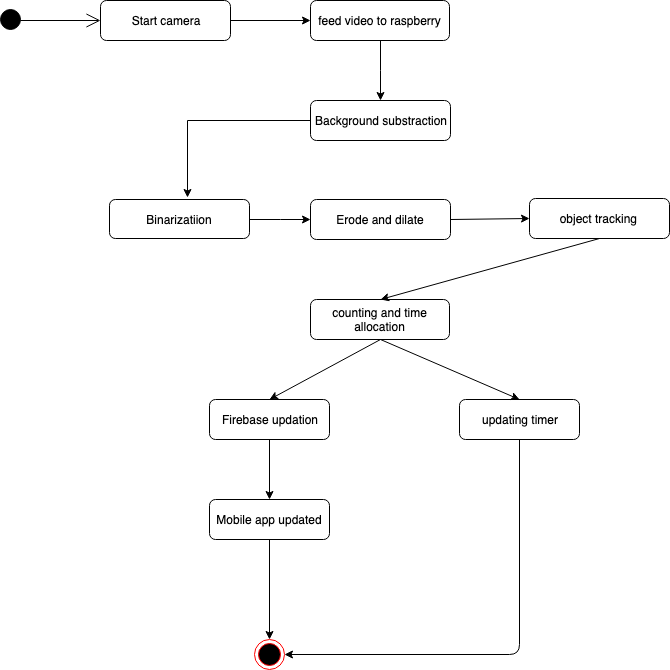

The diagram above was exported from draw.io. Its source (the exported page's mxGraphModel, read from the mxfile embedded in the PNG):
<mxGraphModel dx="918" dy="647" grid="1" gridSize="10" guides="1" tooltips="1" connect="1" arrows="1" fold="1" page="1" pageScale="1" pageWidth="850" pageHeight="1100" math="0" shadow="0">
  <root>
    <mxCell id="0" />
    <mxCell id="1" parent="0" />
    <mxCell id="BWhEDxZKpQaMX27cQRDR-2" value="" style="ellipse;whiteSpace=wrap;html=1;aspect=fixed;fillColor=#000000;" vertex="1" parent="1">
      <mxGeometry x="171" y="130" width="20" height="20" as="geometry" />
    </mxCell>
    <mxCell id="BWhEDxZKpQaMX27cQRDR-3" value="" style="endArrow=open;endFill=1;endSize=12;html=1;exitX=1;exitY=0.5;exitDx=0;exitDy=0;" edge="1" parent="1">
      <mxGeometry width="160" relative="1" as="geometry">
        <mxPoint x="191" y="141" as="sourcePoint" />
        <mxPoint x="271" y="141" as="targetPoint" />
        <Array as="points" />
      </mxGeometry>
    </mxCell>
    <mxCell id="BWhEDxZKpQaMX27cQRDR-5" value="Start camera" style="rounded=1;whiteSpace=wrap;html=1;fillColor=none;" vertex="1" parent="1">
      <mxGeometry x="271" y="121" width="130" height="40" as="geometry" />
    </mxCell>
    <mxCell id="BWhEDxZKpQaMX27cQRDR-20" style="edgeStyle=orthogonalEdgeStyle;rounded=0;orthogonalLoop=1;jettySize=auto;html=1;entryX=0;entryY=0.5;entryDx=0;entryDy=0;" edge="1" parent="1" source="BWhEDxZKpQaMX27cQRDR-6" target="BWhEDxZKpQaMX27cQRDR-8">
      <mxGeometry relative="1" as="geometry" />
    </mxCell>
    <mxCell id="BWhEDxZKpQaMX27cQRDR-6" value="Binarizatiion" style="rounded=1;whiteSpace=wrap;html=1;fillColor=none;" vertex="1" parent="1">
      <mxGeometry x="280" y="320" width="140" height="39" as="geometry" />
    </mxCell>
    <mxCell id="BWhEDxZKpQaMX27cQRDR-29" style="edgeStyle=orthogonalEdgeStyle;rounded=0;orthogonalLoop=1;jettySize=auto;html=1;entryX=0.557;entryY=-0.051;entryDx=0;entryDy=0;entryPerimeter=0;" edge="1" parent="1" source="BWhEDxZKpQaMX27cQRDR-7" target="BWhEDxZKpQaMX27cQRDR-6">
      <mxGeometry relative="1" as="geometry" />
    </mxCell>
    <mxCell id="BWhEDxZKpQaMX27cQRDR-7" value="Background substraction" style="rounded=1;whiteSpace=wrap;html=1;fillColor=none;" vertex="1" parent="1">
      <mxGeometry x="481" y="221" width="140" height="40" as="geometry" />
    </mxCell>
    <mxCell id="BWhEDxZKpQaMX27cQRDR-8" value="Erode and dilate" style="rounded=1;whiteSpace=wrap;html=1;fillColor=none;" vertex="1" parent="1">
      <mxGeometry x="481" y="320" width="140" height="40" as="geometry" />
    </mxCell>
    <mxCell id="BWhEDxZKpQaMX27cQRDR-9" value="object tracking&amp;nbsp;" style="rounded=1;whiteSpace=wrap;html=1;fillColor=none;" vertex="1" parent="1">
      <mxGeometry x="700" y="319" width="140" height="40" as="geometry" />
    </mxCell>
    <mxCell id="BWhEDxZKpQaMX27cQRDR-19" value="" style="edgeStyle=orthogonalEdgeStyle;rounded=0;orthogonalLoop=1;jettySize=auto;html=1;" edge="1" parent="1" source="BWhEDxZKpQaMX27cQRDR-10" target="BWhEDxZKpQaMX27cQRDR-7">
      <mxGeometry relative="1" as="geometry" />
    </mxCell>
    <mxCell id="BWhEDxZKpQaMX27cQRDR-10" value="feed video to raspberry" style="rounded=1;whiteSpace=wrap;html=1;fillColor=none;" vertex="1" parent="1">
      <mxGeometry x="481" y="121" width="139" height="40" as="geometry" />
    </mxCell>
    <mxCell id="BWhEDxZKpQaMX27cQRDR-11" value="counting and time allocation" style="rounded=1;whiteSpace=wrap;html=1;fillColor=none;" vertex="1" parent="1">
      <mxGeometry x="481" y="420" width="139" height="40" as="geometry" />
    </mxCell>
    <mxCell id="BWhEDxZKpQaMX27cQRDR-12" value="" style="endArrow=classic;html=1;exitX=1;exitY=0.5;exitDx=0;exitDy=0;" edge="1" parent="1" source="BWhEDxZKpQaMX27cQRDR-5">
      <mxGeometry width="50" height="50" relative="1" as="geometry">
        <mxPoint x="421" y="171" as="sourcePoint" />
        <mxPoint x="481" y="141" as="targetPoint" />
      </mxGeometry>
    </mxCell>
    <mxCell id="BWhEDxZKpQaMX27cQRDR-14" style="edgeStyle=orthogonalEdgeStyle;rounded=0;orthogonalLoop=1;jettySize=auto;html=1;exitX=0.5;exitY=1;exitDx=0;exitDy=0;" edge="1" parent="1" source="BWhEDxZKpQaMX27cQRDR-7" target="BWhEDxZKpQaMX27cQRDR-7">
      <mxGeometry relative="1" as="geometry" />
    </mxCell>
    <mxCell id="BWhEDxZKpQaMX27cQRDR-26" value="" style="endArrow=classic;html=1;exitX=0.5;exitY=1;exitDx=0;exitDy=0;entryX=0.5;entryY=0;entryDx=0;entryDy=0;" edge="1" parent="1" source="BWhEDxZKpQaMX27cQRDR-9" target="BWhEDxZKpQaMX27cQRDR-11">
      <mxGeometry width="50" height="50" relative="1" as="geometry">
        <mxPoint x="170" y="530" as="sourcePoint" />
        <mxPoint x="220" y="480" as="targetPoint" />
      </mxGeometry>
    </mxCell>
    <mxCell id="BWhEDxZKpQaMX27cQRDR-28" value="" style="endArrow=classic;html=1;exitX=1;exitY=0.5;exitDx=0;exitDy=0;entryX=0;entryY=0.5;entryDx=0;entryDy=0;" edge="1" parent="1" source="BWhEDxZKpQaMX27cQRDR-8" target="BWhEDxZKpQaMX27cQRDR-9">
      <mxGeometry width="50" height="50" relative="1" as="geometry">
        <mxPoint x="170" y="530" as="sourcePoint" />
        <mxPoint x="220" y="480" as="targetPoint" />
      </mxGeometry>
    </mxCell>
    <mxCell id="BWhEDxZKpQaMX27cQRDR-30" value="updating timer" style="rounded=1;whiteSpace=wrap;html=1;fillColor=none;" vertex="1" parent="1">
      <mxGeometry x="630" y="520" width="120" height="40" as="geometry" />
    </mxCell>
    <mxCell id="BWhEDxZKpQaMX27cQRDR-40" style="edgeStyle=orthogonalEdgeStyle;rounded=0;orthogonalLoop=1;jettySize=auto;html=1;entryX=0.5;entryY=0;entryDx=0;entryDy=0;" edge="1" parent="1" source="BWhEDxZKpQaMX27cQRDR-31" target="BWhEDxZKpQaMX27cQRDR-39">
      <mxGeometry relative="1" as="geometry" />
    </mxCell>
    <mxCell id="BWhEDxZKpQaMX27cQRDR-31" value="Firebase updation" style="rounded=1;whiteSpace=wrap;html=1;fillColor=none;" vertex="1" parent="1">
      <mxGeometry x="380" y="520" width="120" height="40" as="geometry" />
    </mxCell>
    <mxCell id="BWhEDxZKpQaMX27cQRDR-34" style="edgeStyle=orthogonalEdgeStyle;rounded=0;orthogonalLoop=1;jettySize=auto;html=1;exitX=0.5;exitY=1;exitDx=0;exitDy=0;" edge="1" parent="1" source="BWhEDxZKpQaMX27cQRDR-31" target="BWhEDxZKpQaMX27cQRDR-31">
      <mxGeometry relative="1" as="geometry" />
    </mxCell>
    <mxCell id="BWhEDxZKpQaMX27cQRDR-37" value="" style="endArrow=classic;html=1;exitX=0.5;exitY=1;exitDx=0;exitDy=0;entryX=0.5;entryY=0;entryDx=0;entryDy=0;" edge="1" parent="1" source="BWhEDxZKpQaMX27cQRDR-11" target="BWhEDxZKpQaMX27cQRDR-31">
      <mxGeometry width="50" height="50" relative="1" as="geometry">
        <mxPoint x="170" y="850" as="sourcePoint" />
        <mxPoint x="220" y="800" as="targetPoint" />
      </mxGeometry>
    </mxCell>
    <mxCell id="BWhEDxZKpQaMX27cQRDR-38" value="" style="endArrow=classic;html=1;exitX=0.5;exitY=1;exitDx=0;exitDy=0;entryX=0.5;entryY=0;entryDx=0;entryDy=0;" edge="1" parent="1" source="BWhEDxZKpQaMX27cQRDR-11" target="BWhEDxZKpQaMX27cQRDR-30">
      <mxGeometry width="50" height="50" relative="1" as="geometry">
        <mxPoint x="160" y="930" as="sourcePoint" />
        <mxPoint x="210" y="880" as="targetPoint" />
      </mxGeometry>
    </mxCell>
    <mxCell id="BWhEDxZKpQaMX27cQRDR-42" style="edgeStyle=orthogonalEdgeStyle;rounded=0;orthogonalLoop=1;jettySize=auto;html=1;entryX=0.5;entryY=0;entryDx=0;entryDy=0;" edge="1" parent="1" source="BWhEDxZKpQaMX27cQRDR-39" target="BWhEDxZKpQaMX27cQRDR-41">
      <mxGeometry relative="1" as="geometry" />
    </mxCell>
    <mxCell id="BWhEDxZKpQaMX27cQRDR-39" value="Mobile app updated" style="rounded=1;whiteSpace=wrap;html=1;fillColor=none;" vertex="1" parent="1">
      <mxGeometry x="380" y="620" width="120" height="40" as="geometry" />
    </mxCell>
    <mxCell id="BWhEDxZKpQaMX27cQRDR-41" value="" style="ellipse;html=1;shape=endState;fillColor=#000000;strokeColor=#ff0000;" vertex="1" parent="1">
      <mxGeometry x="425" y="760" width="30" height="30" as="geometry" />
    </mxCell>
    <mxCell id="BWhEDxZKpQaMX27cQRDR-45" value="" style="endArrow=classic;html=1;exitX=0.5;exitY=1;exitDx=0;exitDy=0;entryX=1;entryY=0.5;entryDx=0;entryDy=0;" edge="1" parent="1" source="BWhEDxZKpQaMX27cQRDR-30" target="BWhEDxZKpQaMX27cQRDR-41">
      <mxGeometry width="50" height="50" relative="1" as="geometry">
        <mxPoint x="170" y="860" as="sourcePoint" />
        <mxPoint x="220" y="810" as="targetPoint" />
        <Array as="points">
          <mxPoint x="690" y="775" />
        </Array>
      </mxGeometry>
    </mxCell>
  </root>
</mxGraphModel>